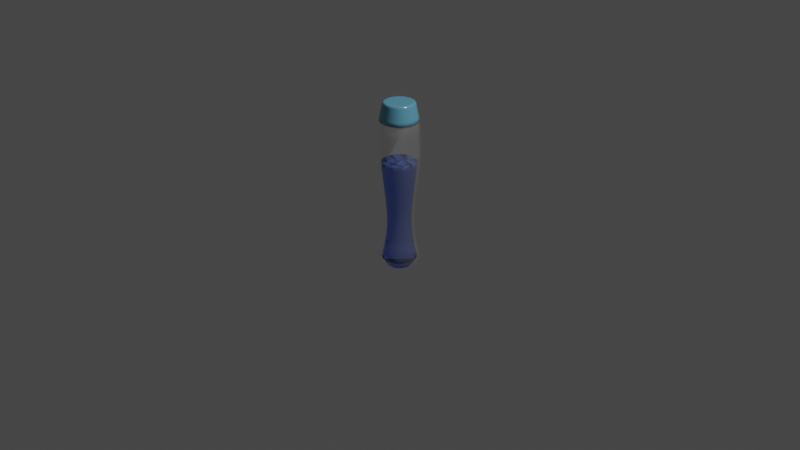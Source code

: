 # Source: Liquid.blend  (saved by Blender 3.4.6; exported with 4.5.12 LTS)
import bpy
from mathutils import Matrix  # noqa: F401  (used for matrix-valued properties, if any)

bpy.ops.wm.read_factory_settings(use_empty=True)
scene = bpy.context.scene
scene.name = 'Scene'

# ---- collections
col_collection = bpy.data.collections.new('Collection'); scene.collection.children.link(col_collection)

# ---- materials (node trees are filled in below, after node groups)
mat_bottle = bpy.data.materials.new('Bottle')
mat_bottle.surface_render_method = 'BLENDED'
mat_bottle.blend_method = 'BLEND'
mat_bottle.alpha_threshold = 0.0
mat_bottle.use_backface_culling = True
mat_bottle.roughness = 0.5
mat_bottle.line_color = (0.0, 0.0, 0.0, 1.0)
mat_caps = bpy.data.materials.new('Caps')
mat_liquid = bpy.data.materials.new('Liquid')

# ---- material node trees
mat_bottle.use_nodes = True; mat_bottle.node_tree.nodes.clear()
_N = mat_bottle.node_tree.nodes; _L = mat_bottle.node_tree.links
n0 = _N.new('ShaderNodeOutputMaterial'); n0.name = 'Material Output'; n0.location = (300, 300)
n1 = _N.new('ShaderNodeBsdfPrincipled'); n1.name = 'Principled BSDF'; n1.location = (10, 300)
n1.distribution = 'GGX'
n1.subsurface_method = 'RANDOM_WALK_SKIN'
n1.inputs[2].default_value = 0.2
n1.inputs[3].default_value = 1.45
n1.inputs[4].default_value = 0.05
n1.inputs[13].default_value = 1.0
n1.inputs[27].default_value = (0.0, 0.0, 0.0, 1.0)
n1.inputs[28].default_value = 1.0
_L.new(n1.outputs[0], n0.inputs[0])
n0.is_active_output = True
mat_caps.use_nodes = True; mat_caps.node_tree.nodes.clear()
_N = mat_caps.node_tree.nodes; _L = mat_caps.node_tree.links
n0 = _N.new('ShaderNodeBsdfPrincipled'); n0.name = 'Principled BSDF'; n0.location = (10, 300)
n0.distribution = 'GGX'
n0.subsurface_method = 'RANDOM_WALK_SKIN'
n0.inputs[0].default_value = (0.12, 0.3816, 0.5315, 1.0)
n0.inputs[2].default_value = 0.2
n0.inputs[3].default_value = 1.45
n0.inputs[13].default_value = 1.0
n0.inputs[27].default_value = (0.0, 0.0, 0.0, 1.0)
n0.inputs[28].default_value = 1.0
n1 = _N.new('ShaderNodeOutputMaterial'); n1.name = 'Material Output'; n1.location = (300, 300)
_L.new(n0.outputs[0], n1.inputs[0])
n1.is_active_output = True
mat_liquid.use_nodes = True; mat_liquid.node_tree.nodes.clear()

# ---- world
world_world = bpy.data.worlds.new('World'); scene.world = world_world
world_world.use_nodes = True; world_world.node_tree.nodes.clear()
_N = world_world.node_tree.nodes; _L = world_world.node_tree.links
n0 = _N.new('ShaderNodeOutputWorld'); n0.name = 'World Output'; n0.location = (300, 300)
n1 = _N.new('ShaderNodeBackground'); n1.name = 'Background'; n1.location = (10, 300)
n1.inputs[0].default_value = (0.05088, 0.05088, 0.05088, 1.0)
_L.new(n1.outputs[0], n0.inputs[0])
n0.is_active_output = True
world_world.color = (0.05088, 0.05088, 0.05088)
world_world.use_sun_shadow = False
world_world.sun_shadow_jitter_overblur = 0.0

# ---- cameras
cam_camera = bpy.data.cameras.new('Camera')
cam_camera.clip_end = 100.0
cam_camera.ortho_scale = 7.314

# ---- lights
light_light = bpy.data.lights.new('Light', 'POINT')
light_light.transmission_factor = 0.0
light_light.energy = 1000.0
light_light.shadow_soft_size = 0.1
light_light.shadow_maximum_resolution = 0.006
light_light.use_absolute_resolution = True

# ---- meshes
me_cube = bpy.data.meshes.new('Cube')
me_cube.from_pydata([(-0.2146, -0.2146, 1.051), (-0.2249, -0.229, -0.4231), (-0.2146, 0.2146, 1.051), (-0.2249, 0.2302, -0.4231), (0.2146, -0.2146, 1.051), (0.2343, -0.229, -0.4231), (0.2146, 0.2146, 1.051), (0.2343, 0.2302, -0.4231), (0.1696, -0.1642, -0.5024), (0.1696, 0.1655, -0.5024), (-0.1601, -0.1642, -0.5024), (-0.1601, 0.1655, -0.5024), (-0.1118, -0.1148, -0.00642), (0.1186, 0.1157, -0.00642), (-0.1118, 0.1157, -0.00642), (0.1186, -0.1148, -0.00642), (0.2549, 0.2536, 0.5928), (-0.2519, -0.2532, 0.5928), (-0.2519, 0.2536, 0.5928), (0.2549, -0.2532, 0.5928), (-0.08901, 0.08901, 1.118), (0.08901, 0.08901, 1.118), (-0.08901, -0.08901, 1.118), (0.08901, -0.08901, 1.118), (-0.08901, 0.08901, 1.175), (0.08901, 0.08901, 1.175), (-0.08901, -0.08901, 1.175), (0.08901, -0.08901, 1.175)], [], [(0, 4, 23, 22), (18, 2, 6, 16), (16, 6, 4, 19), (5, 1, 10, 8), (17, 0, 2, 18), (19, 4, 0, 17), (8, 10, 11, 9), (3, 7, 9, 11), (7, 5, 8, 9), (1, 3, 11, 10), (5, 15, 12, 1), (1, 12, 14, 3), (7, 13, 15, 5), (3, 14, 13, 7), (15, 19, 17, 12), (12, 17, 18, 14), (13, 16, 19, 15), (14, 18, 16, 13), (23, 21, 25, 27), (6, 2, 20, 21), (4, 6, 21, 23), (2, 0, 22, 20), (21, 20, 24, 25), (22, 23, 27, 26), (20, 22, 26, 24)])
me_cube.polygons.foreach_set('use_smooth', [True] * 25)
_k = {(5, 7): 1.0, (1, 5): 1.0, (2, 6): 1.0, (0, 2): 1.0, (3, 7): 1.0, (4, 6): 1.0, (0, 4): 1.0, (1, 3): 1.0, (8, 9): 1.0, (8, 10): 1.0, (9, 11): 1.0, (10, 11): 1.0, (20, 21): 1.0, (20, 22): 1.0, (21, 23): 1.0, (22, 23): 1.0, (24, 25): 1.0, (24, 26): 1.0, (25, 27): 1.0, (26, 27): 1.0}
me_cube.attributes.new('crease_edge', 'FLOAT', 'EDGE').data.foreach_set('value', [_k.get((min(e.vertices), max(e.vertices)), 0.0) for e in me_cube.edges])
_uv = me_cube.uv_layers.new(name='UVMap')
_uv.uv.foreach_set('vector', [0.625, 0.5, 0.625, 0.25, 0.625, 0.25, 0.625, 0.5, 0.5473, 0.75, 0.625, 0.75, 0.625, 1.0, 0.5473, 1.0, 0.5473, 0.0, 0.625, 0.0, 0.625, 0.25, 0.5473, 0.25, 0.375, 0.25, 0.375, 0.5, 0.375, 0.5, 0.375, 0.25, 0.5473, 0.5, 0.625, 0.5, 0.625, 0.75, 0.5473, 0.75, 0.5473, 0.25, 0.625, 0.25, 0.625, 0.5, 0.5473, 0.5, 0.125, 0.5, 0.375, 0.5, 0.375, 0.75, 0.125, 0.75, 0.375, 0.75, 0.375, 1.0, 0.375, 1.0, 0.375, 0.75, 0.375, 0.0, 0.375, 0.25, 0.375, 0.25, 0.375, 0.0, 0.375, 0.5, 0.375, 0.75, 0.375, 0.75, 0.375, 0.5, 0.375, 0.25, 0.4457, 0.25, 0.4457, 0.5, 0.375, 0.5, 0.375, 0.5, 0.4457, 0.5, 0.4457, 0.75, 0.375, 0.75, 0.375, 0.0, 0.4457, 0.0, 0.4457, 0.25, 0.375, 0.25, 0.375, 0.75, 0.4457, 0.75, 0.4457, 1.0, 0.375, 1.0, 0.4457, 0.25, 0.5473, 0.25, 0.5473, 0.5, 0.4457, 0.5, 0.4457, 0.5, 0.5473, 0.5, 0.5473, 0.75, 0.4457, 0.75, 0.4457, 0.0, 0.5473, 0.0, 0.5473, 0.25, 0.4457, 0.25, 0.4457, 0.75, 0.5473, 0.75, 0.5473, 1.0, 0.4457, 1.0, 0.625, 0.25, 0.625, 0.0, 0.625, 0.0, 0.625, 0.25, 0.625, 1.0, 0.625, 0.75, 0.625, 0.75, 0.625, 1.0, 0.625, 0.25, 0.625, 0.0, 0.625, 0.0, 0.625, 0.25, 0.625, 0.75, 0.625, 0.5, 0.625, 0.5, 0.625, 0.75, 0.625, 1.0, 0.625, 0.75, 0.625, 0.75, 0.625, 1.0, 0.625, 0.5, 0.625, 0.25, 0.625, 0.25, 0.625, 0.5, 0.625, 0.75, 0.625, 0.5, 0.625, 0.5, 0.625, 0.75])
me_cube.materials.append(mat_bottle)
me_cube.materials.append(mat_caps)
me_cube.use_mirror_vertex_groups = False
me_cube.update()
me_cube_001 = bpy.data.meshes.new('Cube.001')
me_cube_001.from_pydata([(-0.1812, -0.1816, 1.049), (-0.1899, -0.1937, -0.4217), (-0.1812, 0.1817, 1.049), (-0.1899, 0.1949, -0.4217), (0.182, -0.1816, 1.049), (0.1987, -0.1937, -0.4217), (0.182, 0.1817, 1.049), (0.1987, 0.1949, -0.4217), (0.1439, -0.1389, -0.5008), (0.1439, 0.1401, -0.5008), (-0.1351, -0.1389, -0.5008), (-0.1351, 0.1401, -0.5008), (-0.09421, -0.09708, -0.00607), (0.1008, 0.09795, -0.00607), (-0.09421, 0.09795, -0.00607), (0.1008, -0.09708, -0.00607), (0.2161, 0.2146, 0.5917), (-0.2127, -0.2142, 0.5917), (-0.2127, 0.2146, 0.5917), (0.2161, -0.2142, 0.5917)], [], [(18, 2, 6, 16), (16, 6, 4, 19), (5, 1, 10, 8), (17, 0, 2, 18), (19, 4, 0, 17), (8, 10, 11, 9), (3, 7, 9, 11), (7, 5, 8, 9), (1, 3, 11, 10), (5, 15, 12, 1), (1, 12, 14, 3), (7, 13, 15, 5), (3, 14, 13, 7), (15, 19, 17, 12), (12, 17, 18, 14), (13, 16, 19, 15), (14, 18, 16, 13), (2, 0, 4, 6)])
me_cube_001.polygons.foreach_set('use_smooth', [True] * 18)
me_cube_001.polygons.foreach_set('material_index', [2, 2, 2, 2, 2, 2, 2, 2, 2, 2, 2, 2, 2, 2, 2, 2, 2, 2])
_k = {(5, 7): 1.0, (1, 5): 1.0, (2, 6): 1.0, (0, 2): 1.0, (3, 7): 1.0, (4, 6): 1.0, (0, 4): 1.0, (1, 3): 1.0, (8, 9): 1.0, (8, 10): 1.0, (9, 11): 1.0, (10, 11): 1.0}
me_cube_001.attributes.new('crease_edge', 'FLOAT', 'EDGE').data.foreach_set('value', [_k.get((min(e.vertices), max(e.vertices)), 0.0) for e in me_cube_001.edges])
_uv = me_cube_001.uv_layers.new(name='UVMap')
_uv.uv.foreach_set('vector', [0.5473, 0.75, 0.625, 0.75, 0.625, 1.0, 0.5473, 1.0, 0.5473, 0.0, 0.625, 0.0, 0.625, 0.25, 0.5473, 0.25, 0.375, 0.25, 0.375, 0.5, 0.375, 0.5, 0.375, 0.25, 0.5473, 0.5, 0.625, 0.5, 0.625, 0.75, 0.5473, 0.75, 0.5473, 0.25, 0.625, 0.25, 0.625, 0.5, 0.5473, 0.5, 0.125, 0.5, 0.375, 0.5, 0.375, 0.75, 0.125, 0.75, 0.375, 0.75, 0.375, 1.0, 0.375, 1.0, 0.375, 0.75, 0.375, 0.0, 0.375, 0.25, 0.375, 0.25, 0.375, 0.0, 0.375, 0.5, 0.375, 0.75, 0.375, 0.75, 0.375, 0.5, 0.375, 0.25, 0.4457, 0.25, 0.4457, 0.5, 0.375, 0.5, 0.375, 0.5, 0.4457, 0.5, 0.4457, 0.75, 0.375, 0.75, 0.375, 0.0, 0.4457, 0.0, 0.4457, 0.25, 0.375, 0.25, 0.375, 0.75, 0.4457, 0.75, 0.4457, 1.0, 0.375, 1.0, 0.4457, 0.25, 0.5473, 0.25, 0.5473, 0.5, 0.4457, 0.5, 0.4457, 0.5, 0.5473, 0.5, 0.5473, 0.75, 0.4457, 0.75, 0.4457, 0.0, 0.5473, 0.0, 0.5473, 0.25, 0.4457, 0.25, 0.4457, 0.75, 0.5473, 0.75, 0.5473, 1.0, 0.4457, 1.0, 0.625, 0.75, 0.625, 0.5, 0.625, 0.25, 0.625, 0.0])
me_cube_001.materials.append(mat_bottle)
me_cube_001.materials.append(mat_caps)
me_cube_001.materials.append(mat_liquid)
me_cube_001.use_mirror_vertex_groups = False
me_cube_001.update()
me_plane = bpy.data.meshes.new('Plane')
me_plane.from_pydata([(-1.0, -1.0, 0.0), (1.0, -1.0, 0.0), (-1.0, 1.0, 0.0), (1.0, 1.0, 0.0)], [], [(0, 2, 3, 1)])
_uv = me_plane.uv_layers.new(name='UVMap')
_uv.uv.foreach_set('vector', [0.0, 0.0, 0.0, 1.0, 1.0, 1.0, 1.0, 0.0])
me_plane.materials.append(mat_liquid)
me_plane.update()
me_cube_002 = bpy.data.meshes.new('Cube.002')
me_cube_002.from_pydata([(-0.2146, -0.2146, 1.379), (-0.2146, 0.2146, 1.379), (0.2146, -0.2146, 1.379), (0.2146, 0.2146, 1.379), (-0.1804, -0.1804, 1.542), (-0.1416, -0.1416, 1.573), (-0.1738, -0.1738, 1.573), (-0.1804, 0.1804, 1.542), (-0.1416, 0.1416, 1.573), (-0.1738, 0.1738, 1.573), (0.1416, -0.1416, 1.573), (0.1804, -0.1804, 1.542), (0.1738, -0.1738, 1.573), (0.1416, 0.1416, 1.573), (0.1804, 0.1804, 1.542), (0.1738, 0.1738, 1.573)], [], [(2, 3, 14, 11), (1, 0, 4, 7), (3, 1, 7, 14), (0, 2, 11, 4), (8, 13, 15, 9), (9, 15, 14, 7), (5, 8, 9, 6), (6, 9, 7, 4), (13, 10, 12, 15), (15, 12, 11, 14), (10, 5, 6, 12), (12, 6, 4, 11), (8, 5, 10, 13)])
me_cube_002.polygons.foreach_set('use_smooth', [True] * 13)
me_cube_002.polygons.foreach_set('material_index', [1, 1, 1, 1, 1, 1, 1, 1, 1, 1, 1, 1, 1])
_k = {(1, 3): 1.0, (0, 1): 1.0, (2, 3): 1.0, (0, 2): 1.0, (8, 13): 1.0, (7, 14): 1.0, (5, 8): 1.0, (4, 7): 1.0, (10, 13): 1.0, (11, 14): 1.0, (5, 10): 1.0, (4, 11): 1.0}
me_cube_002.attributes.new('crease_edge', 'FLOAT', 'EDGE').data.foreach_set('value', [_k.get((min(e.vertices), max(e.vertices)), 0.0) for e in me_cube_002.edges])
_uv = me_cube_002.uv_layers.new(name='UVMap')
_uv.uv.foreach_set('vector', [0.0, 0.0, 0.0, 0.0, 0.0, 0.0, 0.0, 0.0, 0.0, 0.0, 0.0, 0.0, 0.0, 0.0, 0.0, 0.0, 0.0, 0.0, 0.0, 0.0, 0.0, 0.0, 0.0, 0.0, 0.0, 0.0, 0.0, 0.0, 0.0, 0.0, 0.0, 0.0, 0.0, 0.0, 0.0, 0.0, 0.0, 0.0, 0.0, 0.0, 0.0, 0.0, 0.0, 0.0, 0.0, 0.0, 0.0, 0.0, 0.0, 0.0, 0.0, 0.0, 0.0, 0.0, 0.0, 0.0, 0.0, 0.0, 0.0, 0.0, 0.0, 0.0, 0.0, 0.0, 0.0, 0.0, 0.0, 0.0, 0.0, 0.0, 0.0, 0.0, 0.0, 0.0, 0.0, 0.0, 0.0, 0.0, 0.0, 0.0, 0.0, 0.0, 0.0, 0.0, 0.0, 0.0, 0.0, 0.0, 0.0, 0.0, 0.0, 0.0, 0.0, 0.0, 0.0, 0.0, 0.0, 0.0, 0.0, 0.0, 0.0, 0.0, 0.0, 0.0])
me_cube_002.materials.append(mat_bottle)
me_cube_002.materials.append(mat_caps)
me_cube_002.use_mirror_vertex_groups = False
me_cube_002.update()

# ---- objects
ob_cube = bpy.data.objects.new('Cube', me_cube)
ob_light = bpy.data.objects.new('Light', light_light)
ob_camera = bpy.data.objects.new('Camera', cam_camera)
ob_cube_001 = bpy.data.objects.new('Cube.001', me_cube_001)
ob_plane = bpy.data.objects.new('Plane', me_plane)
ob_cube_002 = bpy.data.objects.new('Cube.002', me_cube_002)
_N = mat_liquid.node_tree.nodes; _L = mat_liquid.node_tree.links
n0 = _N.new('ShaderNodeSeparateXYZ'); n0.name = 'Separate XYZ.002'; n0.location = (-1010, 271)
n1 = _N.new('ShaderNodeTexCoord'); n1.name = 'Texture Coordinate.002'; n1.location = (-1368, 275)
n1.object = ob_plane
n2 = _N.new('ShaderNodeVectorMath'); n2.name = 'Vector Math.002'; n2.location = (-839, 267)
n2.operation = 'DISTANCE'
n3 = _N.new('ShaderNodeMapping'); n3.name = 'Mapping.002'; n3.location = (-1184, 273)
n3.inputs[3].default_value = (1.0, 1.0, 34.1)
n4 = _N.new('ShaderNodeTexNoise'); n4.name = 'Noise Texture'; n4.location = (-845, 36)
n4.inputs[2].default_value = 2.5
n5 = _N.new('ShaderNodeTexVoronoi'); n5.name = 'Voronoi Texture'; n5.location = (-662, -14)
n5.feature = 'SMOOTH_F1'
n6 = _N.new('ShaderNodeBump'); n6.name = 'Bump'; n6.location = (-223, -141)
n6.inputs[1].default_value = 0.5
n6.inputs[2].default_value = 1.0
n7 = _N.new('ShaderNodeOutputMaterial'); n7.name = 'Material Output'; n7.location = (300, 300)
n8 = _N.new('ShaderNodeMix'); n8.name = 'Mix.002'; n8.location = (-531, 284)
n8.data_type = 'RGBA'
n8.clamp_factor = False
n8.inputs[7].default_value = (1.0, 1.0, 1.0, 1.0)
n9 = _N.new('ShaderNodeBsdfPrincipled'); n9.name = 'Principled BSDF'; n9.location = (10, 300)
n9.distribution = 'GGX'
n9.subsurface_method = 'RANDOM_WALK_SKIN'
n9.inputs[0].default_value = (0.1195, 0.2502, 1.0, 1.0)
n9.inputs[2].default_value = 0.0
n9.inputs[3].default_value = 1.45
n9.inputs[27].default_value = (0.0, 0.0, 0.0, 1.0)
n9.inputs[28].default_value = 1.0
n10 = _N.new('ShaderNodeInvert'); n10.name = 'Invert'; n10.location = (-404, -11)
n11 = _N.new('ShaderNodeValToRGB'); n11.name = 'ColorRamp'; n11.location = (-311, 253)
while len(n11.color_ramp.elements) > 1: n11.color_ramp.elements.remove(n11.color_ramp.elements[-1])
n11.color_ramp.elements[0].position = 0.0; n11.color_ramp.elements[0].color = (0.4464, 0.4464, 0.4464, 1.0)
_e = n11.color_ramp.elements.new(1.0); _e.color = (1.0, 1.0, 1.0, 1.0)
_L.new(n9.outputs[0], n7.inputs[0])
_L.new(n3.outputs[0], n0.inputs[0])
_L.new(n0.outputs[2], n2.inputs[0])
_L.new(n2.outputs[1], n8.inputs[0])
_L.new(n5.outputs[0], n6.inputs[3])
_L.new(n6.outputs[0], n9.inputs[5])
_L.new(n1.outputs[3], n3.inputs[0])
_L.new(n10.outputs[0], n6.inputs[0])
_L.new(n2.outputs[1], n10.inputs[1])
_L.new(n4.outputs[0], n8.inputs[6])
_L.new(n11.outputs[0], n9.inputs[18])
_L.new(n8.outputs[2], n11.inputs[0])
n7.is_active_output = True

# ---- transforms, parenting, visibility, modifiers, constraints
ob_cube.location = (0.0, 0.0, 0.0)
ob_cube.lock_rotations_4d = False
ob_cube.empty_display_type = 'ARROWS'
ob_cube.lineart.crease_threshold = 0.0
_m = ob_cube.modifiers.new('Subdivision', 'SUBSURF')
_m.levels = 2
_m = ob_cube.modifiers.new('Solidify', 'SOLIDIFY')
_m.thickness = 0.02
ob_light.location = (4.076, 1.005, 5.904)
ob_light.rotation_euler = (0.6503, 0.05522, 1.866)
ob_light.lock_rotations_4d = False
ob_light.empty_display_type = 'ARROWS'
ob_light.color = (0.0, 0.0, 0.0, 0.0)
ob_light.lineart.crease_threshold = 0.0
ob_camera.location = (7.359, -6.926, 4.958)
ob_camera.rotation_euler = (1.109, 0.0, 0.8149)
ob_camera.lock_rotations_4d = False
ob_camera.empty_display_type = 'ARROWS'
ob_camera.color = (0.0, 0.0, 0.0, 0.0)
ob_camera.display_type = 'WIRE'
ob_camera.lineart.crease_threshold = 0.0
ob_cube_001.parent = ob_cube
ob_cube_001.location = (0.0, 0.0, 0.0)
ob_cube_001.lock_rotations_4d = False
ob_cube_001.empty_display_type = 'ARROWS'
ob_cube_001.lineart.crease_threshold = 0.0
_m = ob_cube_001.modifiers.new('Subdivision', 'SUBSURF')
_m.levels = 2
_m = ob_cube_001.modifiers.new('Boolean', 'BOOLEAN')
_m.object = ob_plane
_m = ob_cube_001.modifiers.new('EdgeSplit', 'EDGE_SPLIT')
ob_plane.parent = ob_cube
ob_plane.location = (-0.0189, 0.01652, 0.6337)
ob_plane.scale = (2.095, 2.095, 2.095)
ob_plane.hide_render = True
ob_plane.display_type = 'WIRE'
_c = ob_plane.constraints.new('COPY_ROTATION'); _c.name = 'Copy Rotation'
_c.target = ob_cube
_c.invert_x = True
_c.invert_y = True
_c.invert_z = True
_c.mix_mode = 'ADD'
_c.use_offset = True
ob_cube_002.parent = ob_cube
ob_cube_002.location = (0.0, 0.0, -0.3147)
ob_cube_002.lock_rotations_4d = False
ob_cube_002.empty_display_type = 'ARROWS'
ob_cube_002.lineart.crease_threshold = 0.0
_m = ob_cube_002.modifiers.new('Subdivision', 'SUBSURF')
_m.levels = 2
_m = ob_cube_002.modifiers.new('Solidify', 'SOLIDIFY')
_m.thickness = 0.02

# ---- collection membership
col_collection.objects.link(ob_cube)
col_collection.objects.link(ob_light)
col_collection.objects.link(ob_camera)
col_collection.objects.link(ob_cube_001)
col_collection.objects.link(ob_plane)
col_collection.objects.link(ob_cube_002)

# ---- scene / render settings (as saved in the file)
scene.camera = ob_camera
scene.frame_start = 1; scene.frame_end = 250; scene.frame_set(81)
scene.render.engine = 'CYCLES'
scene.cycles.sampling_pattern = 'TABULATED_SOBOL'
scene.cycles.use_light_tree = False
scene.view_settings.view_transform = 'Filmic'
bpy.context.view_layer.update()
